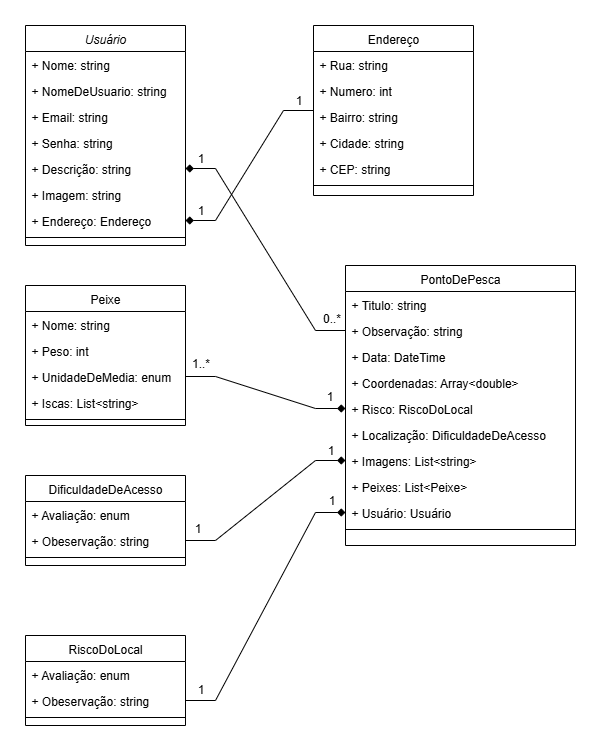

The diagram above was exported from draw.io. Its source (the exported page's mxGraphModel, read from the mxfile embedded in the PNG):
<mxGraphModel dx="1188" dy="619" grid="1" gridSize="10" guides="1" tooltips="1" connect="1" arrows="1" fold="1" page="1" pageScale="1" pageWidth="827" pageHeight="1169" math="0" shadow="0">
  <root>
    <mxCell id="WIyWlLk6GJQsqaUBKTNV-0" />
    <mxCell id="WIyWlLk6GJQsqaUBKTNV-1" parent="WIyWlLk6GJQsqaUBKTNV-0" />
    <mxCell id="zkfFHV4jXpPFQw0GAbJ--0" value="Usuário" style="swimlane;fontStyle=2;align=center;verticalAlign=top;childLayout=stackLayout;horizontal=1;startSize=26;horizontalStack=0;resizeParent=1;resizeLast=0;collapsible=1;marginBottom=0;rounded=0;shadow=0;strokeWidth=1;" parent="WIyWlLk6GJQsqaUBKTNV-1" vertex="1">
      <mxGeometry x="139" y="120" width="160" height="220" as="geometry">
        <mxRectangle x="230" y="140" width="160" height="26" as="alternateBounds" />
      </mxGeometry>
    </mxCell>
    <mxCell id="zkfFHV4jXpPFQw0GAbJ--2" value="+ Nome: string" style="text;align=left;verticalAlign=top;spacingLeft=4;spacingRight=4;overflow=hidden;rotatable=0;points=[[0,0.5],[1,0.5]];portConstraint=eastwest;rounded=0;shadow=0;html=0;" parent="zkfFHV4jXpPFQw0GAbJ--0" vertex="1">
      <mxGeometry y="26" width="160" height="26" as="geometry" />
    </mxCell>
    <mxCell id="g7GIHdIyoIUYMHhqwBv1-0" value="+ NomeDeUsuario: string" style="text;align=left;verticalAlign=top;spacingLeft=4;spacingRight=4;overflow=hidden;rotatable=0;points=[[0,0.5],[1,0.5]];portConstraint=eastwest;rounded=0;shadow=0;html=0;" vertex="1" parent="zkfFHV4jXpPFQw0GAbJ--0">
      <mxGeometry y="52" width="160" height="26" as="geometry" />
    </mxCell>
    <mxCell id="zkfFHV4jXpPFQw0GAbJ--3" value="+ Email: string" style="text;align=left;verticalAlign=top;spacingLeft=4;spacingRight=4;overflow=hidden;rotatable=0;points=[[0,0.5],[1,0.5]];portConstraint=eastwest;rounded=0;shadow=0;html=0;" parent="zkfFHV4jXpPFQw0GAbJ--0" vertex="1">
      <mxGeometry y="78" width="160" height="26" as="geometry" />
    </mxCell>
    <mxCell id="vYJ4wUjWJSh9xiyxDLa_-1" value="+ Senha: string" style="text;align=left;verticalAlign=top;spacingLeft=4;spacingRight=4;overflow=hidden;rotatable=0;points=[[0,0.5],[1,0.5]];portConstraint=eastwest;rounded=0;shadow=0;html=0;" parent="zkfFHV4jXpPFQw0GAbJ--0" vertex="1">
      <mxGeometry y="104" width="160" height="26" as="geometry" />
    </mxCell>
    <mxCell id="vYJ4wUjWJSh9xiyxDLa_-3" value="+ Descrição: string" style="text;align=left;verticalAlign=top;spacingLeft=4;spacingRight=4;overflow=hidden;rotatable=0;points=[[0,0.5],[1,0.5]];portConstraint=eastwest;rounded=0;shadow=0;html=0;" parent="zkfFHV4jXpPFQw0GAbJ--0" vertex="1">
      <mxGeometry y="130" width="160" height="26" as="geometry" />
    </mxCell>
    <mxCell id="vYJ4wUjWJSh9xiyxDLa_-4" value="+ Imagem: string" style="text;align=left;verticalAlign=top;spacingLeft=4;spacingRight=4;overflow=hidden;rotatable=0;points=[[0,0.5],[1,0.5]];portConstraint=eastwest;rounded=0;shadow=0;html=0;" parent="zkfFHV4jXpPFQw0GAbJ--0" vertex="1">
      <mxGeometry y="156" width="160" height="26" as="geometry" />
    </mxCell>
    <mxCell id="vYJ4wUjWJSh9xiyxDLa_-6" value="+ Endereço: Endereço" style="text;align=left;verticalAlign=top;spacingLeft=4;spacingRight=4;overflow=hidden;rotatable=0;points=[[0,0.5],[1,0.5]];portConstraint=eastwest;rounded=0;shadow=0;html=0;" parent="zkfFHV4jXpPFQw0GAbJ--0" vertex="1">
      <mxGeometry y="182" width="160" height="26" as="geometry" />
    </mxCell>
    <mxCell id="zkfFHV4jXpPFQw0GAbJ--4" value="" style="line;html=1;strokeWidth=1;align=left;verticalAlign=middle;spacingTop=-1;spacingLeft=3;spacingRight=3;rotatable=0;labelPosition=right;points=[];portConstraint=eastwest;" parent="zkfFHV4jXpPFQw0GAbJ--0" vertex="1">
      <mxGeometry y="208" width="160" height="8" as="geometry" />
    </mxCell>
    <mxCell id="zkfFHV4jXpPFQw0GAbJ--17" value="Endereço" style="swimlane;fontStyle=0;align=center;verticalAlign=top;childLayout=stackLayout;horizontal=1;startSize=26;horizontalStack=0;resizeParent=1;resizeLast=0;collapsible=1;marginBottom=0;rounded=0;shadow=0;strokeWidth=1;" parent="WIyWlLk6GJQsqaUBKTNV-1" vertex="1">
      <mxGeometry x="427" y="120" width="160" height="170" as="geometry">
        <mxRectangle x="550" y="140" width="160" height="26" as="alternateBounds" />
      </mxGeometry>
    </mxCell>
    <mxCell id="zkfFHV4jXpPFQw0GAbJ--18" value="+ Rua: string" style="text;align=left;verticalAlign=top;spacingLeft=4;spacingRight=4;overflow=hidden;rotatable=0;points=[[0,0.5],[1,0.5]];portConstraint=eastwest;" parent="zkfFHV4jXpPFQw0GAbJ--17" vertex="1">
      <mxGeometry y="26" width="160" height="26" as="geometry" />
    </mxCell>
    <mxCell id="zkfFHV4jXpPFQw0GAbJ--19" value="+ Numero: int" style="text;align=left;verticalAlign=top;spacingLeft=4;spacingRight=4;overflow=hidden;rotatable=0;points=[[0,0.5],[1,0.5]];portConstraint=eastwest;rounded=0;shadow=0;html=0;" parent="zkfFHV4jXpPFQw0GAbJ--17" vertex="1">
      <mxGeometry y="52" width="160" height="26" as="geometry" />
    </mxCell>
    <mxCell id="zkfFHV4jXpPFQw0GAbJ--21" value="+ Bairro: string" style="text;align=left;verticalAlign=top;spacingLeft=4;spacingRight=4;overflow=hidden;rotatable=0;points=[[0,0.5],[1,0.5]];portConstraint=eastwest;rounded=0;shadow=0;html=0;" parent="zkfFHV4jXpPFQw0GAbJ--17" vertex="1">
      <mxGeometry y="78" width="160" height="26" as="geometry" />
    </mxCell>
    <mxCell id="vYJ4wUjWJSh9xiyxDLa_-11" value="+ Cidade: string" style="text;align=left;verticalAlign=top;spacingLeft=4;spacingRight=4;overflow=hidden;rotatable=0;points=[[0,0.5],[1,0.5]];portConstraint=eastwest;rounded=0;shadow=0;html=0;" parent="zkfFHV4jXpPFQw0GAbJ--17" vertex="1">
      <mxGeometry y="104" width="160" height="26" as="geometry" />
    </mxCell>
    <mxCell id="zkfFHV4jXpPFQw0GAbJ--20" value="+ CEP: string" style="text;align=left;verticalAlign=top;spacingLeft=4;spacingRight=4;overflow=hidden;rotatable=0;points=[[0,0.5],[1,0.5]];portConstraint=eastwest;rounded=0;shadow=0;html=0;" parent="zkfFHV4jXpPFQw0GAbJ--17" vertex="1">
      <mxGeometry y="130" width="160" height="26" as="geometry" />
    </mxCell>
    <mxCell id="zkfFHV4jXpPFQw0GAbJ--23" value="" style="line;html=1;strokeWidth=1;align=left;verticalAlign=middle;spacingTop=-1;spacingLeft=3;spacingRight=3;rotatable=0;labelPosition=right;points=[];portConstraint=eastwest;" parent="zkfFHV4jXpPFQw0GAbJ--17" vertex="1">
      <mxGeometry y="156" width="160" height="8" as="geometry" />
    </mxCell>
    <mxCell id="vYJ4wUjWJSh9xiyxDLa_-7" style="edgeStyle=entityRelationEdgeStyle;rounded=0;orthogonalLoop=1;jettySize=auto;html=1;endArrow=none;startFill=1;startArrow=diamond;" parent="WIyWlLk6GJQsqaUBKTNV-1" source="vYJ4wUjWJSh9xiyxDLa_-6" target="zkfFHV4jXpPFQw0GAbJ--17" edge="1">
      <mxGeometry relative="1" as="geometry" />
    </mxCell>
    <mxCell id="vYJ4wUjWJSh9xiyxDLa_-9" value="1" style="text;html=1;align=center;verticalAlign=middle;resizable=0;points=[];autosize=1;strokeColor=none;fillColor=none;" parent="WIyWlLk6GJQsqaUBKTNV-1" vertex="1">
      <mxGeometry x="299" y="290" width="30" height="30" as="geometry" />
    </mxCell>
    <mxCell id="vYJ4wUjWJSh9xiyxDLa_-10" value="1" style="text;html=1;align=center;verticalAlign=middle;resizable=0;points=[];autosize=1;strokeColor=none;fillColor=none;" parent="WIyWlLk6GJQsqaUBKTNV-1" vertex="1">
      <mxGeometry x="397" y="180" width="30" height="30" as="geometry" />
    </mxCell>
    <mxCell id="vYJ4wUjWJSh9xiyxDLa_-12" value="PontoDePesca" style="swimlane;fontStyle=0;align=center;verticalAlign=top;childLayout=stackLayout;horizontal=1;startSize=26;horizontalStack=0;resizeParent=1;resizeLast=0;collapsible=1;marginBottom=0;rounded=0;shadow=0;strokeWidth=1;" parent="WIyWlLk6GJQsqaUBKTNV-1" vertex="1">
      <mxGeometry x="459" y="360" width="230" height="280" as="geometry">
        <mxRectangle x="550" y="140" width="160" height="26" as="alternateBounds" />
      </mxGeometry>
    </mxCell>
    <mxCell id="vYJ4wUjWJSh9xiyxDLa_-13" value="+ Titulo: string" style="text;align=left;verticalAlign=top;spacingLeft=4;spacingRight=4;overflow=hidden;rotatable=0;points=[[0,0.5],[1,0.5]];portConstraint=eastwest;" parent="vYJ4wUjWJSh9xiyxDLa_-12" vertex="1">
      <mxGeometry y="26" width="230" height="26" as="geometry" />
    </mxCell>
    <mxCell id="vYJ4wUjWJSh9xiyxDLa_-14" value="+ Observação: string" style="text;align=left;verticalAlign=top;spacingLeft=4;spacingRight=4;overflow=hidden;rotatable=0;points=[[0,0.5],[1,0.5]];portConstraint=eastwest;rounded=0;shadow=0;html=0;" parent="vYJ4wUjWJSh9xiyxDLa_-12" vertex="1">
      <mxGeometry y="52" width="230" height="26" as="geometry" />
    </mxCell>
    <mxCell id="vYJ4wUjWJSh9xiyxDLa_-15" value="+ Data: DateTime" style="text;align=left;verticalAlign=top;spacingLeft=4;spacingRight=4;overflow=hidden;rotatable=0;points=[[0,0.5],[1,0.5]];portConstraint=eastwest;rounded=0;shadow=0;html=0;" parent="vYJ4wUjWJSh9xiyxDLa_-12" vertex="1">
      <mxGeometry y="78" width="230" height="26" as="geometry" />
    </mxCell>
    <mxCell id="vYJ4wUjWJSh9xiyxDLa_-16" value="+ Coordenadas: Array&lt;double&gt;" style="text;align=left;verticalAlign=top;spacingLeft=4;spacingRight=4;overflow=hidden;rotatable=0;points=[[0,0.5],[1,0.5]];portConstraint=eastwest;rounded=0;shadow=0;html=0;" parent="vYJ4wUjWJSh9xiyxDLa_-12" vertex="1">
      <mxGeometry y="104" width="230" height="26" as="geometry" />
    </mxCell>
    <mxCell id="vYJ4wUjWJSh9xiyxDLa_-17" value="+ Risco: RiscoDoLocal" style="text;align=left;verticalAlign=top;spacingLeft=4;spacingRight=4;overflow=hidden;rotatable=0;points=[[0,0.5],[1,0.5]];portConstraint=eastwest;rounded=0;shadow=0;html=0;" parent="vYJ4wUjWJSh9xiyxDLa_-12" vertex="1">
      <mxGeometry y="130" width="230" height="26" as="geometry" />
    </mxCell>
    <mxCell id="vYJ4wUjWJSh9xiyxDLa_-28" value="+ Localização: DificuldadeDeAcesso  " style="text;align=left;verticalAlign=top;spacingLeft=4;spacingRight=4;overflow=hidden;rotatable=0;points=[[0,0.5],[1,0.5]];portConstraint=eastwest;rounded=0;shadow=0;html=0;" parent="vYJ4wUjWJSh9xiyxDLa_-12" vertex="1">
      <mxGeometry y="156" width="230" height="26" as="geometry" />
    </mxCell>
    <mxCell id="vYJ4wUjWJSh9xiyxDLa_-27" value="+ Imagens: List&lt;string&gt;" style="text;align=left;verticalAlign=top;spacingLeft=4;spacingRight=4;overflow=hidden;rotatable=0;points=[[0,0.5],[1,0.5]];portConstraint=eastwest;rounded=0;shadow=0;html=0;" parent="vYJ4wUjWJSh9xiyxDLa_-12" vertex="1">
      <mxGeometry y="182" width="230" height="26" as="geometry" />
    </mxCell>
    <mxCell id="vYJ4wUjWJSh9xiyxDLa_-25" value="+ Peixes: List&lt;Peixe&gt;" style="text;align=left;verticalAlign=top;spacingLeft=4;spacingRight=4;overflow=hidden;rotatable=0;points=[[0,0.5],[1,0.5]];portConstraint=eastwest;rounded=0;shadow=0;html=0;" parent="vYJ4wUjWJSh9xiyxDLa_-12" vertex="1">
      <mxGeometry y="208" width="230" height="26" as="geometry" />
    </mxCell>
    <mxCell id="vYJ4wUjWJSh9xiyxDLa_-24" value="+ Usuário: Usuário&#10;" style="text;align=left;verticalAlign=top;spacingLeft=4;spacingRight=4;overflow=hidden;rotatable=0;points=[[0,0.5],[1,0.5]];portConstraint=eastwest;rounded=0;shadow=0;html=0;" parent="vYJ4wUjWJSh9xiyxDLa_-12" vertex="1">
      <mxGeometry y="234" width="230" height="26" as="geometry" />
    </mxCell>
    <mxCell id="vYJ4wUjWJSh9xiyxDLa_-18" value="" style="line;html=1;strokeWidth=1;align=left;verticalAlign=middle;spacingTop=-1;spacingLeft=3;spacingRight=3;rotatable=0;labelPosition=right;points=[];portConstraint=eastwest;" parent="vYJ4wUjWJSh9xiyxDLa_-12" vertex="1">
      <mxGeometry y="260" width="230" height="8" as="geometry" />
    </mxCell>
    <mxCell id="vYJ4wUjWJSh9xiyxDLa_-20" style="edgeStyle=entityRelationEdgeStyle;rounded=0;orthogonalLoop=1;jettySize=auto;html=1;endArrow=diamond;startFill=0;startArrow=none;endFill=1;exitX=0;exitY=0.5;exitDx=0;exitDy=0;" parent="WIyWlLk6GJQsqaUBKTNV-1" source="vYJ4wUjWJSh9xiyxDLa_-14" target="vYJ4wUjWJSh9xiyxDLa_-3" edge="1">
      <mxGeometry relative="1" as="geometry" />
    </mxCell>
    <mxCell id="vYJ4wUjWJSh9xiyxDLa_-22" value="1" style="text;html=1;align=center;verticalAlign=middle;resizable=0;points=[];autosize=1;strokeColor=none;fillColor=none;" parent="WIyWlLk6GJQsqaUBKTNV-1" vertex="1">
      <mxGeometry x="299" y="238" width="30" height="30" as="geometry" />
    </mxCell>
    <mxCell id="vYJ4wUjWJSh9xiyxDLa_-23" value="0..*" style="text;html=1;align=center;verticalAlign=middle;resizable=0;points=[];autosize=1;strokeColor=none;fillColor=none;" parent="WIyWlLk6GJQsqaUBKTNV-1" vertex="1">
      <mxGeometry x="425" y="398" width="40" height="30" as="geometry" />
    </mxCell>
    <mxCell id="vYJ4wUjWJSh9xiyxDLa_-29" value="Peixe" style="swimlane;fontStyle=0;align=center;verticalAlign=top;childLayout=stackLayout;horizontal=1;startSize=26;horizontalStack=0;resizeParent=1;resizeLast=0;collapsible=1;marginBottom=0;rounded=0;shadow=0;strokeWidth=1;" parent="WIyWlLk6GJQsqaUBKTNV-1" vertex="1">
      <mxGeometry x="139" y="380" width="160" height="140" as="geometry">
        <mxRectangle x="550" y="140" width="160" height="26" as="alternateBounds" />
      </mxGeometry>
    </mxCell>
    <mxCell id="vYJ4wUjWJSh9xiyxDLa_-30" value="+ Nome: string" style="text;align=left;verticalAlign=top;spacingLeft=4;spacingRight=4;overflow=hidden;rotatable=0;points=[[0,0.5],[1,0.5]];portConstraint=eastwest;" parent="vYJ4wUjWJSh9xiyxDLa_-29" vertex="1">
      <mxGeometry y="26" width="160" height="26" as="geometry" />
    </mxCell>
    <mxCell id="vYJ4wUjWJSh9xiyxDLa_-31" value="+ Peso: int" style="text;align=left;verticalAlign=top;spacingLeft=4;spacingRight=4;overflow=hidden;rotatable=0;points=[[0,0.5],[1,0.5]];portConstraint=eastwest;rounded=0;shadow=0;html=0;" parent="vYJ4wUjWJSh9xiyxDLa_-29" vertex="1">
      <mxGeometry y="52" width="160" height="26" as="geometry" />
    </mxCell>
    <mxCell id="vYJ4wUjWJSh9xiyxDLa_-32" value="+ UnidadeDeMedia: enum" style="text;align=left;verticalAlign=top;spacingLeft=4;spacingRight=4;overflow=hidden;rotatable=0;points=[[0,0.5],[1,0.5]];portConstraint=eastwest;rounded=0;shadow=0;html=0;" parent="vYJ4wUjWJSh9xiyxDLa_-29" vertex="1">
      <mxGeometry y="78" width="160" height="26" as="geometry" />
    </mxCell>
    <mxCell id="vYJ4wUjWJSh9xiyxDLa_-33" value="+ Iscas: List&lt;string&gt;" style="text;align=left;verticalAlign=top;spacingLeft=4;spacingRight=4;overflow=hidden;rotatable=0;points=[[0,0.5],[1,0.5]];portConstraint=eastwest;rounded=0;shadow=0;html=0;" parent="vYJ4wUjWJSh9xiyxDLa_-29" vertex="1">
      <mxGeometry y="104" width="160" height="26" as="geometry" />
    </mxCell>
    <mxCell id="vYJ4wUjWJSh9xiyxDLa_-35" value="" style="line;html=1;strokeWidth=1;align=left;verticalAlign=middle;spacingTop=-1;spacingLeft=3;spacingRight=3;rotatable=0;labelPosition=right;points=[];portConstraint=eastwest;" parent="vYJ4wUjWJSh9xiyxDLa_-29" vertex="1">
      <mxGeometry y="130" width="160" height="8" as="geometry" />
    </mxCell>
    <mxCell id="vYJ4wUjWJSh9xiyxDLa_-36" style="edgeStyle=entityRelationEdgeStyle;rounded=0;orthogonalLoop=1;jettySize=auto;html=1;startArrow=diamond;startFill=1;endArrow=none;" parent="WIyWlLk6GJQsqaUBKTNV-1" source="vYJ4wUjWJSh9xiyxDLa_-17" target="vYJ4wUjWJSh9xiyxDLa_-32" edge="1">
      <mxGeometry relative="1" as="geometry" />
    </mxCell>
    <mxCell id="vYJ4wUjWJSh9xiyxDLa_-37" value="1" style="text;html=1;align=center;verticalAlign=middle;resizable=0;points=[];autosize=1;strokeColor=none;fillColor=none;" parent="WIyWlLk6GJQsqaUBKTNV-1" vertex="1">
      <mxGeometry x="428" y="476" width="30" height="30" as="geometry" />
    </mxCell>
    <mxCell id="vYJ4wUjWJSh9xiyxDLa_-38" value="1..*" style="text;html=1;align=center;verticalAlign=middle;resizable=0;points=[];autosize=1;strokeColor=none;fillColor=none;" parent="WIyWlLk6GJQsqaUBKTNV-1" vertex="1">
      <mxGeometry x="294" y="443" width="40" height="30" as="geometry" />
    </mxCell>
    <mxCell id="vYJ4wUjWJSh9xiyxDLa_-41" value="DificuldadeDeAcesso" style="swimlane;fontStyle=0;align=center;verticalAlign=top;childLayout=stackLayout;horizontal=1;startSize=26;horizontalStack=0;resizeParent=1;resizeLast=0;collapsible=1;marginBottom=0;rounded=0;shadow=0;strokeWidth=1;" parent="WIyWlLk6GJQsqaUBKTNV-1" vertex="1">
      <mxGeometry x="139" y="570" width="160" height="90" as="geometry">
        <mxRectangle x="550" y="140" width="160" height="26" as="alternateBounds" />
      </mxGeometry>
    </mxCell>
    <mxCell id="vYJ4wUjWJSh9xiyxDLa_-42" value="+ Avaliação: enum" style="text;align=left;verticalAlign=top;spacingLeft=4;spacingRight=4;overflow=hidden;rotatable=0;points=[[0,0.5],[1,0.5]];portConstraint=eastwest;" parent="vYJ4wUjWJSh9xiyxDLa_-41" vertex="1">
      <mxGeometry y="26" width="160" height="26" as="geometry" />
    </mxCell>
    <mxCell id="vYJ4wUjWJSh9xiyxDLa_-43" value="+ Obeservação: string" style="text;align=left;verticalAlign=top;spacingLeft=4;spacingRight=4;overflow=hidden;rotatable=0;points=[[0,0.5],[1,0.5]];portConstraint=eastwest;rounded=0;shadow=0;html=0;" parent="vYJ4wUjWJSh9xiyxDLa_-41" vertex="1">
      <mxGeometry y="52" width="160" height="26" as="geometry" />
    </mxCell>
    <mxCell id="vYJ4wUjWJSh9xiyxDLa_-46" value="" style="line;html=1;strokeWidth=1;align=left;verticalAlign=middle;spacingTop=-1;spacingLeft=3;spacingRight=3;rotatable=0;labelPosition=right;points=[];portConstraint=eastwest;" parent="vYJ4wUjWJSh9xiyxDLa_-41" vertex="1">
      <mxGeometry y="78" width="160" height="8" as="geometry" />
    </mxCell>
    <mxCell id="vYJ4wUjWJSh9xiyxDLa_-47" value="RiscoDoLocal&#10;" style="swimlane;fontStyle=0;align=center;verticalAlign=top;childLayout=stackLayout;horizontal=1;startSize=26;horizontalStack=0;resizeParent=1;resizeLast=0;collapsible=1;marginBottom=0;rounded=0;shadow=0;strokeWidth=1;" parent="WIyWlLk6GJQsqaUBKTNV-1" vertex="1">
      <mxGeometry x="139" y="730" width="160" height="90" as="geometry">
        <mxRectangle x="550" y="140" width="160" height="26" as="alternateBounds" />
      </mxGeometry>
    </mxCell>
    <mxCell id="vYJ4wUjWJSh9xiyxDLa_-48" value="+ Avaliação: enum" style="text;align=left;verticalAlign=top;spacingLeft=4;spacingRight=4;overflow=hidden;rotatable=0;points=[[0,0.5],[1,0.5]];portConstraint=eastwest;" parent="vYJ4wUjWJSh9xiyxDLa_-47" vertex="1">
      <mxGeometry y="26" width="160" height="26" as="geometry" />
    </mxCell>
    <mxCell id="vYJ4wUjWJSh9xiyxDLa_-49" value="+ Obeservação: string&#10;" style="text;align=left;verticalAlign=top;spacingLeft=4;spacingRight=4;overflow=hidden;rotatable=0;points=[[0,0.5],[1,0.5]];portConstraint=eastwest;rounded=0;shadow=0;html=0;" parent="vYJ4wUjWJSh9xiyxDLa_-47" vertex="1">
      <mxGeometry y="52" width="160" height="26" as="geometry" />
    </mxCell>
    <mxCell id="vYJ4wUjWJSh9xiyxDLa_-50" value="" style="line;html=1;strokeWidth=1;align=left;verticalAlign=middle;spacingTop=-1;spacingLeft=3;spacingRight=3;rotatable=0;labelPosition=right;points=[];portConstraint=eastwest;" parent="vYJ4wUjWJSh9xiyxDLa_-47" vertex="1">
      <mxGeometry y="78" width="160" height="8" as="geometry" />
    </mxCell>
    <mxCell id="vYJ4wUjWJSh9xiyxDLa_-53" style="edgeStyle=entityRelationEdgeStyle;rounded=0;orthogonalLoop=1;jettySize=auto;html=1;exitX=0;exitY=0.5;exitDx=0;exitDy=0;entryX=1;entryY=0.5;entryDx=0;entryDy=0;startArrow=diamond;startFill=1;endArrow=none;" parent="WIyWlLk6GJQsqaUBKTNV-1" source="vYJ4wUjWJSh9xiyxDLa_-24" target="vYJ4wUjWJSh9xiyxDLa_-49" edge="1">
      <mxGeometry relative="1" as="geometry">
        <mxPoint x="559" y="800" as="targetPoint" />
      </mxGeometry>
    </mxCell>
    <mxCell id="vYJ4wUjWJSh9xiyxDLa_-54" style="edgeStyle=entityRelationEdgeStyle;rounded=0;orthogonalLoop=1;jettySize=auto;html=1;exitX=0;exitY=0.5;exitDx=0;exitDy=0;entryX=1;entryY=0.5;entryDx=0;entryDy=0;startArrow=diamond;startFill=1;endArrow=none;" parent="WIyWlLk6GJQsqaUBKTNV-1" source="vYJ4wUjWJSh9xiyxDLa_-27" target="vYJ4wUjWJSh9xiyxDLa_-43" edge="1">
      <mxGeometry relative="1" as="geometry" />
    </mxCell>
    <mxCell id="vYJ4wUjWJSh9xiyxDLa_-55" value="1" style="text;html=1;align=center;verticalAlign=middle;resizable=0;points=[];autosize=1;strokeColor=none;fillColor=none;" parent="WIyWlLk6GJQsqaUBKTNV-1" vertex="1">
      <mxGeometry x="429" y="530" width="30" height="30" as="geometry" />
    </mxCell>
    <mxCell id="vYJ4wUjWJSh9xiyxDLa_-56" value="1" style="text;html=1;align=center;verticalAlign=middle;resizable=0;points=[];autosize=1;strokeColor=none;fillColor=none;" parent="WIyWlLk6GJQsqaUBKTNV-1" vertex="1">
      <mxGeometry x="296" y="608" width="30" height="30" as="geometry" />
    </mxCell>
    <mxCell id="vYJ4wUjWJSh9xiyxDLa_-57" value="1" style="text;html=1;align=center;verticalAlign=middle;resizable=0;points=[];autosize=1;strokeColor=none;fillColor=none;" parent="WIyWlLk6GJQsqaUBKTNV-1" vertex="1">
      <mxGeometry x="430" y="580" width="30" height="30" as="geometry" />
    </mxCell>
    <mxCell id="vYJ4wUjWJSh9xiyxDLa_-58" value="1" style="text;html=1;align=center;verticalAlign=middle;resizable=0;points=[];autosize=1;strokeColor=none;fillColor=none;" parent="WIyWlLk6GJQsqaUBKTNV-1" vertex="1">
      <mxGeometry x="299" y="769" width="30" height="30" as="geometry" />
    </mxCell>
  </root>
</mxGraphModel>